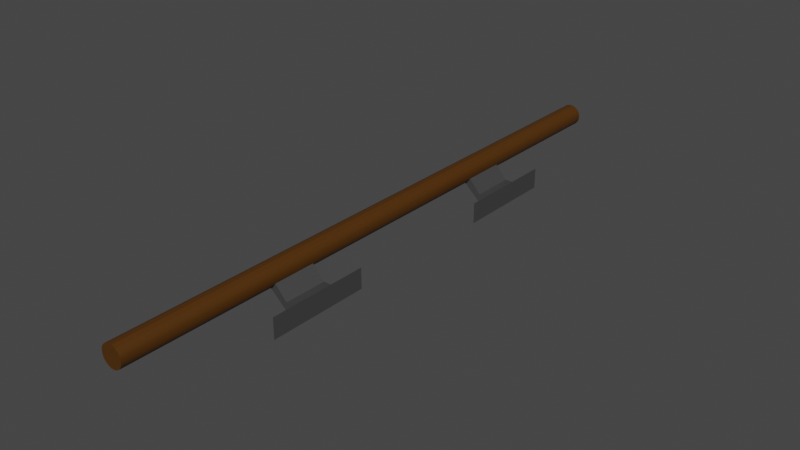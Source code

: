 # Source: handrail.blend  (saved by Blender 3.0.42; exported with 4.5.12 LTS)
import bpy
from mathutils import Matrix  # noqa: F401  (used for matrix-valued properties, if any)

bpy.ops.wm.read_factory_settings(use_empty=True)
scene = bpy.context.scene
scene.name = 'Scene'

# ---- collections
col_collection = bpy.data.collections.new('Collection'); scene.collection.children.link(col_collection)

# ---- materials (node trees are filled in below, after node groups)
mat_handrail_attachment = bpy.data.materials.new('Handrail attachment')
mat_handrail_attachment.use_transparent_shadow = False
mat_handrail = bpy.data.materials.new('Handrail')
mat_handrail.use_transparent_shadow = False

# ---- material node trees
mat_handrail_attachment.use_nodes = True; mat_handrail_attachment.node_tree.nodes.clear()
_N = mat_handrail_attachment.node_tree.nodes; _L = mat_handrail_attachment.node_tree.links
n0 = _N.new('ShaderNodeBsdfPrincipled'); n0.name = 'Principled BSDF'; n0.location = (10, 300)
n0.distribution = 'GGX'
n0.subsurface_method = 'RANDOM_WALK_SKIN'
n0.inputs[0].default_value = (0.1532, 0.1532, 0.1532, 1.0)
n0.inputs[1].default_value = 0.75
n0.inputs[3].default_value = 1.45
n0.inputs[27].default_value = (0.0, 0.0, 0.0, 1.0)
n0.inputs[28].default_value = 1.0
n1 = _N.new('ShaderNodeOutputMaterial'); n1.name = 'Material Output'; n1.location = (300, 300)
_L.new(n0.outputs[0], n1.inputs[0])
n1.is_active_output = True
mat_handrail.use_nodes = True; mat_handrail.node_tree.nodes.clear()
_N = mat_handrail.node_tree.nodes; _L = mat_handrail.node_tree.links
n0 = _N.new('ShaderNodeBsdfPrincipled'); n0.name = 'Principled BSDF'; n0.location = (10, 300)
n0.distribution = 'GGX'
n0.subsurface_method = 'RANDOM_WALK_SKIN'
n0.inputs[0].default_value = (0.07834, 0.02786, 0.0, 1.0)
n0.inputs[3].default_value = 1.45
n0.inputs[27].default_value = (0.0, 0.0, 0.0, 1.0)
n0.inputs[28].default_value = 1.0
n1 = _N.new('ShaderNodeOutputMaterial'); n1.name = 'Material Output'; n1.location = (300, 300)
_L.new(n0.outputs[0], n1.inputs[0])
n1.is_active_output = True

# ---- world
world_world = bpy.data.worlds.new('World'); scene.world = world_world
world_world.use_nodes = True; world_world.node_tree.nodes.clear()
_N = world_world.node_tree.nodes; _L = world_world.node_tree.links
n0 = _N.new('ShaderNodeOutputWorld'); n0.name = 'World Output'; n0.location = (300, 300)
n1 = _N.new('ShaderNodeBackground'); n1.name = 'Background'; n1.location = (10, 300)
n1.inputs[0].default_value = (0.05088, 0.05088, 0.05088, 1.0)
_L.new(n1.outputs[0], n0.inputs[0])
n0.is_active_output = True
world_world.color = (0.05088, 0.05088, 0.05088)
world_world.use_sun_shadow = False
world_world.sun_shadow_jitter_overblur = 0.0

# ---- meshes
me_cylinder_001 = bpy.data.meshes.new('Cylinder.001')
me_cylinder_001.from_pydata([(1.863e-09, -0.7, 1.075), (0.004877, -0.7, 1.075), (0.009567, 0.7, 1.073), (0.02079, -0.7, 1.064), (0.0231, -0.7, 1.06), (0.02452, 0.7, 1.045), (0.02079, -0.7, 1.036), (0.01389, -0.7, 1.029), (0.009567, -0.7, 1.027), (-0.004877, -0.7, 1.025), (-0.009567, 0.7, 1.027), (-0.009567, -0.7, 1.027), (-0.01389, 0.7, 1.029), (-0.02079, -0.7, 1.036), (-0.0231, -0.7, 1.04), (-0.02452, 0.7, 1.045), (-0.025, 0.7, 1.05), (-0.01389, 0.7, 1.071), (-0.004877, -0.7, 1.075), (0.02079, -0.35, 1.036), (0.0231, -0.35, 1.04), (0.0231, -0.25, 1.04), (0.01768, -0.35, 1.032), (0.01768, -0.25, 1.032), (0.009567, -0.35, 1.027), (0.009567, -0.25, 1.027), (0.02079, -0.25, 1.036), (0.01389, -0.35, 1.029), (0.01389, -0.25, 1.029), (0.05, -0.35, 1.01), (0.05, -0.25, 1.01), (0.05, -0.35, 0.99), (0.05, -0.25, 0.99), (0.07976, -0.35, 1.01), (0.07976, -0.25, 1.01), (0.07976, -0.35, 0.99), (0.07976, -0.25, 0.99), (0.08476, -0.418, 1.024), (0.08476, -0.182, 1.024), (0.08476, -0.418, 0.9764), (0.08476, -0.182, 0.9764), (1.863e-09, 0.7, 1.075), (0.004877, 0.7, 1.075), (0.009567, -0.7, 1.073), (0.01389, -0.7, 1.071), (0.01389, 0.7, 1.071), (0.01768, -0.7, 1.068), (0.01768, 0.7, 1.068), (0.02079, 0.7, 1.064), (0.0231, 0.7, 1.06), (0.02452, -0.7, 1.055), (0.02452, 0.7, 1.055), (0.025, -0.7, 1.05), (0.025, 0.7, 1.05), (0.02452, -0.7, 1.045), (0.0231, -0.7, 1.04), (0.0231, 0.7, 1.04), (0.02079, 0.7, 1.036), (0.01768, -0.7, 1.032), (0.01768, 0.7, 1.032), (0.01389, 0.7, 1.029), (0.009567, 0.7, 1.027), (0.004877, -0.7, 1.025), (0.004877, 0.7, 1.025), (0.0, -0.7, 1.025), (0.0, 0.7, 1.025), (-0.004877, 0.7, 1.025), (-0.01389, -0.7, 1.029), (-0.01768, -0.7, 1.032), (-0.01768, 0.7, 1.032), (-0.02079, 0.7, 1.036), (-0.0231, 0.7, 1.04), (-0.02452, -0.7, 1.045), (-0.025, -0.7, 1.05), (-0.02452, -0.7, 1.055), (-0.02452, 0.7, 1.055), (-0.0231, -0.7, 1.06), (-0.0231, 0.7, 1.06), (-0.02079, -0.7, 1.064), (-0.02079, 0.7, 1.064), (-0.01768, -0.7, 1.068), (-0.01768, 0.7, 1.068), (-0.01389, -0.7, 1.071), (-0.009567, -0.7, 1.073), (-0.009567, 0.7, 1.073), (-0.004877, 0.7, 1.075), (0.0231, 0.25, 1.04), (0.009567, 0.25, 1.027), (0.0231, 0.35, 1.04), (0.009567, 0.35, 1.027), (0.05, 0.35, 1.01), (0.05, 0.25, 1.01), (0.05, 0.35, 0.99), (0.05, 0.25, 0.99), (0.07976, 0.35, 1.01), (0.07976, 0.25, 1.01), (0.07976, 0.35, 0.99), (0.07976, 0.25, 0.99), (0.08476, 0.418, 1.024), (0.08476, 0.182, 1.024), (0.08476, 0.418, 0.9764), (0.08476, 0.182, 0.9764)], [], [(18, 0, 41, 85), (20, 55, 6, 19), (19, 6, 58, 22), (22, 58, 7, 27), (27, 7, 8, 24), (1, 0, 18, 83, 82, 80, 78, 76, 74, 73, 72, 14, 13, 68, 67, 11, 9, 64, 62, 8, 7, 58, 6, 55, 54, 52, 50, 4, 3, 46, 44, 43), (41, 42, 2, 45, 47, 48, 49, 51, 53, 5, 56, 57, 59, 60, 61, 63, 65, 66, 10, 12, 69, 70, 71, 15, 16, 75, 77, 79, 81, 17, 84, 85), (17, 82, 83, 84), (81, 80, 82, 17), (79, 78, 80, 81), (77, 76, 78, 79), (75, 74, 76, 77), (16, 73, 74, 75), (15, 72, 73, 16), (14, 72, 15, 71), (13, 14, 71, 70), (69, 68, 13, 70), (12, 67, 68, 69), (11, 67, 12, 10), (9, 11, 10, 66), (65, 64, 9, 66), (63, 62, 64, 65), (53, 52, 54, 5), (5, 54, 55, 20, 21, 56), (28, 25, 61, 60), (23, 28, 60, 59), (26, 23, 59, 57), (21, 26, 57, 56), (51, 50, 52, 53), (4, 50, 51, 49), (3, 4, 49, 48), (47, 46, 3, 48), (45, 44, 46, 47), (2, 43, 44, 45), (1, 43, 2, 42), (0, 1, 42, 41), (25, 24, 8, 62, 63, 61), (84, 83, 18, 85), (24, 25, 32, 31), (21, 20, 29, 30), (25, 21, 30, 32), (24, 31, 29, 20), (31, 35, 33, 29), (35, 33, 37, 39), (29, 33, 34, 30), (30, 34, 36, 32), (32, 36, 35, 31), (37, 38, 40, 39), (33, 34, 38, 37), (34, 36, 40, 38), (36, 35, 39, 40), (89, 92, 93, 87), (86, 91, 90, 88), (87, 93, 91, 86), (89, 88, 90, 92), (92, 90, 94, 96), (96, 100, 98, 94), (90, 91, 95, 94), (91, 93, 97, 95), (93, 92, 96, 97), (98, 100, 101, 99), (94, 98, 99, 95), (95, 99, 101, 97), (97, 101, 100, 96)])
me_cylinder_001.polygons.foreach_set('material_index', [1, 1, 1, 1, 1, 1, 1, 1, 1, 1, 1, 1, 1, 1, 1, 1, 1, 1, 1, 1, 1, 1, 1, 1, 1, 1, 1, 1, 1, 1, 1, 1, 1, 1, 1, 1, 1, 1, 0, 0, 0, 0, 0, 0, 0, 0, 0, 0, 0, 0, 0, 0, 0, 0, 0, 0, 0, 0, 0, 0, 0, 0, 0, 0])
_uv = me_cylinder_001.uv_layers.new(name='UVMap')
_uv.uv.foreach_set('vector', [0.03125, 1.0, 0.0, 1.0, 0.0, 0.5, 0.03125, 0.5, 0.6875, 0.9, 0.6875, 1.0, 0.6562, 1.0, 0.6563, 0.9, 0.6563, 0.9, 0.6562, 1.0, 0.625, 1.0, 0.625, 0.9, 0.625, 0.9, 0.625, 1.0, 0.5938, 1.0, 0.5938, 0.9, 0.5938, 0.9, 0.5938, 1.0, 0.5625, 1.0, 0.5625, 0.9, 0.2968, 0.4854, 0.25, 0.49, 0.2032, 0.4854, 0.1582, 0.4717, 0.1167, 0.4496, 0.08029, 0.4197, 0.05045, 0.3833, 0.02827, 0.3418, 0.01461, 0.2968, 0.01, 0.25, 0.01461, 0.2032, 0.02827, 0.1582, 0.05045, 0.1167, 0.08029, 0.08029, 0.1167, 0.05045, 0.1582, 0.02827, 0.2032, 0.01461, 0.25, 0.01, 0.2968, 0.01461, 0.3418, 0.02827, 0.3833, 0.05045, 0.4197, 0.08029, 0.4496, 0.1167, 0.4717, 0.1582, 0.4854, 0.2032, 0.49, 0.25, 0.4854, 0.2968, 0.4717, 0.3418, 0.4496, 0.3833, 0.4197, 0.4197, 0.3833, 0.4496, 0.3418, 0.4717, 0.75, 0.49, 0.7968, 0.4854, 0.8418, 0.4717, 0.8833, 0.4496, 0.9197, 0.4197, 0.9496, 0.3833, 0.9717, 0.3418, 0.9854, 0.2968, 0.99, 0.25, 0.9854, 0.2032, 0.9717, 0.1582, 0.9496, 0.1167, 0.9197, 0.08029, 0.8833, 0.05045, 0.8418, 0.02827, 0.7968, 0.01461, 0.75, 0.01, 0.7032, 0.01461, 0.6582, 0.02827, 0.6167, 0.05045, 0.5803, 0.08029, 0.5504, 0.1167, 0.5283, 0.1582, 0.5146, 0.2032, 0.51, 0.25, 0.5146, 0.2968, 0.5283, 0.3418, 0.5504, 0.3833, 0.5803, 0.4197, 0.6167, 0.4496, 0.6582, 0.4717, 0.7032, 0.4854, 0.09375, 0.5, 0.09375, 1.0, 0.0625, 1.0, 0.0625, 0.5, 0.125, 0.5, 0.125, 1.0, 0.09375, 1.0, 0.09375, 0.5, 0.1562, 0.5, 0.1562, 1.0, 0.125, 1.0, 0.125, 0.5, 0.1875, 0.5, 0.1875, 1.0, 0.1562, 1.0, 0.1562, 0.5, 0.2188, 0.5, 0.2188, 1.0, 0.1875, 1.0, 0.1875, 0.5, 0.25, 0.5, 0.25, 1.0, 0.2188, 1.0, 0.2188, 0.5, 0.2812, 0.5, 0.2812, 1.0, 0.25, 1.0, 0.25, 0.5, 0.3125, 1.0, 0.2812, 1.0, 0.2812, 0.5, 0.3125, 0.5, 0.3438, 1.0, 0.3125, 1.0, 0.3125, 0.5, 0.3438, 0.5, 0.375, 0.5, 0.375, 1.0, 0.3438, 1.0, 0.3438, 0.5, 0.4062, 0.5, 0.4062, 1.0, 0.375, 1.0, 0.375, 0.5, 0.4375, 1.0, 0.4062, 1.0, 0.4062, 0.5, 0.4375, 0.5, 0.4688, 1.0, 0.4375, 1.0, 0.4375, 0.5, 0.4688, 0.5, 0.5, 0.5, 0.5, 1.0, 0.4688, 1.0, 0.4688, 0.5, 0.5312, 0.5, 0.5312, 1.0, 0.5, 1.0, 0.5, 0.5, 0.75, 0.5, 0.75, 1.0, 0.7188, 1.0, 0.7188, 0.5, 0.7188, 0.5, 0.7188, 1.0, 0.6875, 1.0, 0.6875, 0.9, 0.6875, 0.8, 0.6875, 0.5, 0.5938, 0.8, 0.5625, 0.8, 0.5625, 0.5, 0.5938, 0.5, 0.625, 0.8, 0.5938, 0.8, 0.5938, 0.5, 0.625, 0.5, 0.6563, 0.8, 0.625, 0.8, 0.625, 0.5, 0.6562, 0.5, 0.6875, 0.8, 0.6563, 0.8, 0.6562, 0.5, 0.6875, 0.5, 0.7812, 0.5, 0.7812, 1.0, 0.75, 1.0, 0.75, 0.5, 0.8125, 1.0, 0.7812, 1.0, 0.7812, 0.5, 0.8125, 0.5, 0.8438, 1.0, 0.8125, 1.0, 0.8125, 0.5, 0.8438, 0.5, 0.875, 0.5, 0.875, 1.0, 0.8438, 1.0, 0.8438, 0.5, 0.9062, 0.5, 0.9062, 1.0, 0.875, 1.0, 0.875, 0.5, 0.9375, 0.5, 0.9375, 1.0, 0.9062, 1.0, 0.9062, 0.5, 0.9688, 1.0, 0.9375, 1.0, 0.9375, 0.5, 0.9688, 0.5, 1.0, 1.0, 0.9688, 1.0, 0.9688, 0.5, 1.0, 0.5, 0.5625, 0.8, 0.5625, 0.9, 0.5625, 1.0, 0.5312, 1.0, 0.5312, 0.5, 0.5625, 0.5, 0.0625, 0.5, 0.0625, 1.0, 0.03125, 1.0, 0.03125, 0.5, 0.5625, 0.9, 0.5625, 0.8, 0.5625, 0.8, 0.5625, 0.9, 0.6875, 0.8, 0.6875, 0.9, 0.6875, 0.9, 0.6875, 0.8, 0.5625, 0.8, 0.6875, 0.8, 0.6875, 0.8, 0.5625, 0.8, 0.5625, 0.9, 0.5625, 0.9, 0.6875, 0.9, 0.6875, 0.9, 0.5625, 0.9, 0.5625, 0.9, 0.6875, 0.9, 0.6875, 0.9, 0.5625, 0.9, 0.6875, 0.9, 0.6875, 0.9, 0.5625, 0.9, 0.6875, 0.9, 0.6875, 0.9, 0.6875, 0.8, 0.6875, 0.8, 0.6875, 0.8, 0.6875, 0.8, 0.5625, 0.8, 0.5625, 0.8, 0.5625, 0.8, 0.5625, 0.8, 0.5625, 0.9, 0.5625, 0.9, 0.6875, 0.9, 0.6875, 0.8, 0.5625, 0.8, 0.5625, 0.9, 0.6875, 0.9, 0.6875, 0.8, 0.6875, 0.8, 0.6875, 0.9, 0.6875, 0.8, 0.5625, 0.8, 0.5625, 0.8, 0.6875, 0.8, 0.5625, 0.8, 0.5625, 0.9, 0.5625, 0.9, 0.5625, 0.8, 0.5625, 0.9, 0.5625, 0.9, 0.5625, 0.8, 0.5625, 0.8, 0.6875, 0.8, 0.6875, 0.8, 0.6875, 0.9, 0.6875, 0.9, 0.5625, 0.8, 0.5625, 0.8, 0.6875, 0.8, 0.6875, 0.8, 0.5625, 0.9, 0.6875, 0.9, 0.6875, 0.9, 0.5625, 0.9, 0.5625, 0.9, 0.6875, 0.9, 0.6875, 0.9, 0.5625, 0.9, 0.5625, 0.9, 0.5625, 0.9, 0.6875, 0.9, 0.6875, 0.9, 0.6875, 0.9, 0.6875, 0.8, 0.6875, 0.8, 0.6875, 0.9, 0.6875, 0.8, 0.5625, 0.8, 0.5625, 0.8, 0.6875, 0.8, 0.5625, 0.8, 0.5625, 0.9, 0.5625, 0.9, 0.5625, 0.8, 0.6875, 0.9, 0.5625, 0.9, 0.5625, 0.8, 0.6875, 0.8, 0.6875, 0.9, 0.6875, 0.9, 0.6875, 0.8, 0.6875, 0.8, 0.6875, 0.8, 0.6875, 0.8, 0.5625, 0.8, 0.5625, 0.8, 0.5625, 0.8, 0.5625, 0.8, 0.5625, 0.9, 0.5625, 0.9])
me_cylinder_001.materials.append(mat_handrail_attachment)
me_cylinder_001.materials.append(mat_handrail)
me_cylinder_001.use_remesh_fix_poles = True
me_cylinder_001.use_remesh_preserve_attributes = False
me_cylinder_001.update()

# ---- objects
ob_handrail = bpy.data.objects.new('handrail', me_cylinder_001)

# ---- transforms, parenting, visibility, modifiers, constraints
ob_handrail.location = (0.0, 0.0, 0.0)

# ---- collection membership
col_collection.objects.link(ob_handrail)

# ---- scene / render settings (as saved in the file)
scene.frame_start = 1; scene.frame_end = 250; scene.frame_set(1)
scene.render.engine = 'BLENDER_EEVEE_NEXT'
scene.cycles.sampling_pattern = 'TABULATED_SOBOL'
scene.cycles.use_light_tree = False
scene.view_settings.view_transform = 'Filmic'
bpy.context.view_layer.update()

# ---- added for rendering (the .blend has no active camera and no usable light): camera, sun
cam_auto = bpy.data.cameras.new('AutoCamera')
cam_auto.lens = 50.0
cam_auto.sensor_width = 36.0
cam_auto.clip_end = 1000.0
ob_auto_camera = bpy.data.objects.new('AutoCamera', cam_auto)
scene.collection.objects.link(ob_auto_camera)
ob_auto_camera.location = (1.33236, -1.56298, 2.06769)
ob_auto_camera.rotation_euler = (1.09748, -7.21219e-08, 0.694738)
scene.camera = ob_auto_camera
light_auto_sun = bpy.data.lights.new('AutoSun', 'SUN')
light_auto_sun.energy = 3.0
light_auto_sun.angle = 0.0523599
ob_auto_sun = bpy.data.objects.new('AutoSun', light_auto_sun)
scene.collection.objects.link(ob_auto_sun)
ob_auto_sun.rotation_euler = (0.872665, 0.174533, 0.523599)
bpy.context.view_layer.update()
